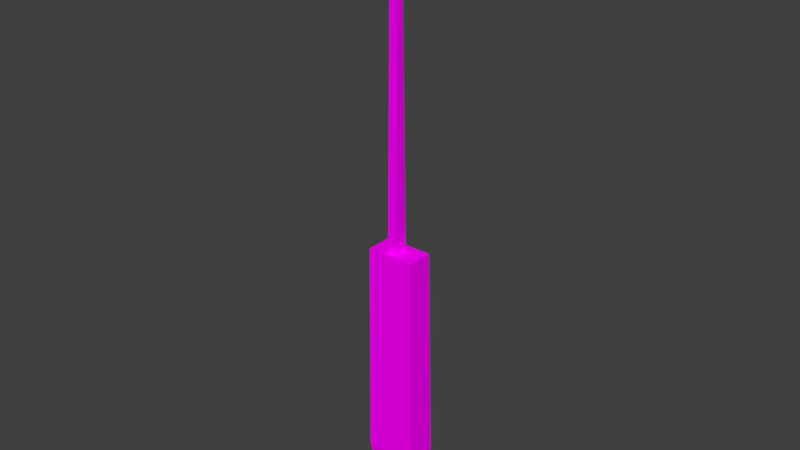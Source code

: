 # Source: chave_de_fenda.blend  (saved by Blender 2.79.0; exported with 4.5.12 LTS)
import bpy
from mathutils import Matrix  # noqa: F401  (used for matrix-valued properties, if any)

bpy.ops.wm.read_factory_settings(use_empty=True)
scene = bpy.context.scene
scene.name = 'Scene'

# ---- collections
col_collection_1 = bpy.data.collections.new('Collection 1'); scene.collection.children.link(col_collection_1)

# ---- images (referenced by path relative to the original .blend; pixels are not part of the script)
import os
ASSET_DIR = os.environ.get("B2B_ASSET_DIR", "")  # directory of the original .blend (textures are referenced by path, not embedded)
HERE = os.path.dirname(os.path.abspath(__file__))  # packed textures are extracted next to this script under _unpacked/

def load_image(name, relpath, width, height, colorspace="sRGB"):
    """Load a texture the original file referenced (path relative to the .blend, or extracted next to this script)."""
    p = next((c for c in (os.path.join(HERE, relpath), os.path.join(ASSET_DIR, relpath)) if relpath and os.path.exists(c)), "")
    if p:
        img = bpy.data.images.load(p, check_existing=True)
        img.name = name
    else:  # same state as the original file: an image datablock whose file is absent (Cycles renders it pink)
        img = bpy.data.images.new(name, width, height)
        img.source = "FILE"
        img.filepath = "//" + (relpath or name)
    img.colorspace_settings.name = colorspace
    return img
img_chave_de_fenda_png = load_image('Chave de fenda.png', 'Chave de fenda.png', 1024, 1024, 'sRGB')

# ---- materials (node trees are filled in below, after node groups)
mat_chave_de_fenda = bpy.data.materials.new('Chave de fenda')
mat_chave_de_fenda.alpha_threshold = 0.0
mat_chave_de_fenda.roughness = 0.5

# ---- material node trees
mat_chave_de_fenda.use_nodes = True; mat_chave_de_fenda.node_tree.nodes.clear()
_N = mat_chave_de_fenda.node_tree.nodes; _L = mat_chave_de_fenda.node_tree.links
n0 = _N.new('ShaderNodeOutputMaterial'); n0.name = 'Material Output'; n0.location = (300, 300)
n1 = _N.new('ShaderNodeBsdfDiffuse'); n1.name = 'Diffuse BSDF'; n1.location = (10, 300)
n2 = _N.new('ShaderNodeTexImage'); n2.name = 'Image Texture.001'; n2.location = (-135, 96)
n2.width = 140
n2.image = img_chave_de_fenda_png
_L.new(n1.outputs[0], n0.inputs[0])
_L.new(n2.outputs[0], n1.inputs[0])
n0.is_active_output = True

# ---- world
world_world = bpy.data.worlds.new('World'); scene.world = world_world
world_world.color = (0.05088, 0.05088, 0.05088)
world_world.use_sun_shadow = False
world_world.sun_shadow_jitter_overblur = 0.0
world_world.cycles.sampling_method = 'MANUAL'

# ---- meshes
me_chavedefenda = bpy.data.meshes.new('ChaveDeFenda')
me_chavedefenda.from_pydata([(0.02648, 0.03836, -0.323), (0.02648, -0.04964, -0.323), (-0.03773, -0.04964, -0.323), (-0.03773, 0.03836, -0.323), (-0.1635, 0.1117, -1.781), (-0.1635, -0.08835, -1.781), (0.1824, -0.08835, -1.781), (0.1824, 0.1117, -1.781), (0.1674, 0.08587, -0.323), (0.1674, -0.08847, -0.323), (-0.1486, -0.08847, -0.323), (-0.1486, 0.08587, -0.323), (0.006101, 0.06231, 1.858), (0.006101, -0.06599, 1.858), (-0.02109, -0.06599, 1.858), (-0.02109, 0.06231, 1.858), (-0.0333, -0.103, 1.495), (-0.0333, 0.0886, 1.495), (0.01814, -0.103, 1.495), (0.01814, 0.0886, 1.495), (-0.09455, 0.06954, -2.155), (-0.09455, -0.0481, -2.155), (0.1134, -0.0481, -2.155), (0.1134, 0.06954, -2.155), (-0.0333, -0.03148, 1.23), (0.01814, -0.03148, 1.23), (-0.0333, 0.01859, 1.23), (0.01814, 0.01859, 1.23)], [], [(7, 8, 9, 6), (7, 4, 11, 8), (3, 0, 8, 11), (16, 24, 25, 18), (26, 17, 19, 27), (0, 3, 26, 27), (4, 5, 10, 11), (17, 15, 12, 19), (0, 1, 9, 8), (16, 18, 13, 14), (2, 3, 11, 10), (17, 16, 14, 15), (3, 2, 24, 26), (12, 15, 14, 13), (1, 25, 24, 2), (18, 19, 12, 13), (24, 16, 17, 26), (22, 6, 5, 21), (7, 23, 20, 4), (27, 19, 18, 25), (1, 0, 27, 25), (4, 20, 21, 5), (23, 7, 6, 22), (1, 2, 10, 9), (21, 20, 23, 22), (9, 10, 5, 6)])
_uv = me_chavedefenda.uv_layers.new(name='UVMap')
_uv.uv.foreach_set('vector', [0.2784, 0.08329, 0.7428, 0.08819, 0.7429, 0.1459, 0.2885, 0.1458, 0.2687, 0.4149, 0.2898, 0.3066, 0.7421, 0.3087, 0.7423, 0.4149, 0.7789, 0.2935, 0.8, 0.2938, 0.8463, 0.31, 0.7421, 0.3087, 0.2651, 0.6719, 0.1191, 0.7015, 0.1135, 0.671, 0.2614, 0.6456, 0.1206, 0.7323, 0.273, 0.7635, 0.2735, 0.7926, 0.1145, 0.7634, 0.1034, 0.9611, 0.1026, 0.9256, 0.9603, 0.9083, 0.961, 0.9367, 0.2898, 0.3066, 0.2938, 0.2472, 0.7428, 0.2513, 0.7421, 0.3087, 0.273, 0.7635, 0.4679, 0.7256, 0.4713, 0.7405, 0.2735, 0.7926, 0.8, 0.2938, 0.8004, 0.2648, 0.847, 0.2525, 0.8463, 0.31, 0.2651, 0.6719, 0.2614, 0.6456, 0.4553, 0.6332, 0.4568, 0.6489, 0.7792, 0.2645, 0.7789, 0.2935, 0.7421, 0.3087, 0.7428, 0.2513, 0.273, 0.7635, 0.2651, 0.6719, 0.4568, 0.6489, 0.4679, 0.7256, 0.1026, 0.9256, 0.1022, 0.877, 0.9601, 0.8806, 0.9603, 0.9083, 0.4553, 0.5571, 0.4714, 0.5571, 0.4714, 0.6332, 0.4553, 0.6332, 0.1024, 0.8415, 0.9603, 0.8522, 0.9601, 0.8806, 0.1022, 0.877, 0.2614, 0.6456, 0.2401, 0.5415, 0.4553, 0.5571, 0.4553, 0.6332, 0.1191, 0.7015, 0.2651, 0.6719, 0.273, 0.7635, 0.1206, 0.7323, 0.1682, 0.1704, 0.2885, 0.1458, 0.2938, 0.2472, 0.1718, 0.2432, 0.2687, 0.4149, 0.1439, 0.3545, 0.167, 0.2839, 0.2898, 0.3066, 0.1022, 0.642, 0.2401, 0.5415, 0.2614, 0.6456, 0.1135, 0.671, 0.1024, 0.8415, 0.1036, 0.7929, 0.961, 0.8245, 0.9603, 0.8522, 0.2898, 0.3066, 0.167, 0.2839, 0.1718, 0.2432, 0.2938, 0.2472, 0.1567, 0.1315, 0.2784, 0.08329, 0.2885, 0.1458, 0.1682, 0.1704, 0.8004, 0.2648, 0.7792, 0.2645, 0.7428, 0.2513, 0.847, 0.2525, 0.1718, 0.2432, 0.167, 0.2839, 0.09501, 0.2755, 0.09975, 0.2348, 0.7429, 0.1459, 0.7428, 0.2513, 0.2938, 0.2472, 0.2885, 0.1458])
_uv.active_render = True
_uv = me_chavedefenda.uv_layers.new(name='UVMap.001')
_uv.uv.foreach_set('vector', [0.4696, 0.751, 0.7069, 0.751, 0.7069, 0.874, 0.4696, 0.874, 0.001001, 0.499, 0.2343, 0.499, 0.7049, 0.751, 0.4716, 0.751, 0.8814, 0.626, 0.7657, 0.626, 0.7657, 0.749, 0.8814, 0.749, 0.001001, 0.999, 0.2343, 0.999, 0.2343, 0.9385, 0.001001, 0.9385, 0.7637, 0.749, 0.7637, 0.501, 0.7069, 0.501, 0.7069, 0.749, 0.4696, 0.9365, 0.4696, 0.876, 0.001001, 0.876, 0.001001, 0.9365, 0.5872, 0.001001, 0.4716, 0.001001, 0.9402, 0.751, 0.8245, 0.751, 0.8225, 0.624, 0.8225, 0.376, 0.7657, 0.376, 0.7657, 0.624, 0.7637, 0.376, 0.6481, 0.376, 0.6481, 0.499, 0.7637, 0.499, 0.4696, 0.999, 0.4696, 0.9385, 0.2363, 0.9385, 0.2363, 0.999, 0.9402, 0.749, 0.9402, 0.626, 0.8834, 0.626, 0.8834, 0.749, 0.7049, 0.999, 0.7049, 0.876, 0.4716, 0.876, 0.4716, 0.999, 0.8814, 0.126, 0.8245, 0.126, 0.8245, 0.624, 0.8814, 0.624, 0.8225, 0.999, 0.8225, 0.9385, 0.7069, 0.9385, 0.7069, 0.999, 0.6461, 0.499, 0.6461, 0.001001, 0.5892, 0.001001, 0.5892, 0.499, 0.7049, 0.749, 0.7049, 0.626, 0.4716, 0.626, 0.4716, 0.749, 0.8225, 0.374, 0.8225, 0.126, 0.7657, 0.126, 0.7657, 0.374, 0.4696, 0.501, 0.2363, 0.501, 0.2363, 0.749, 0.4696, 0.749, 0.2343, 0.501, 0.001001, 0.501, 0.001001, 0.749, 0.2343, 0.749, 0.7069, 0.9365, 0.9402, 0.9365, 0.9402, 0.876, 0.7069, 0.876, 0.9402, 0.001001, 0.8834, 0.001001, 0.8834, 0.499, 0.9402, 0.499, 0.4716, 0.624, 0.7049, 0.624, 0.7049, 0.501, 0.4716, 0.501, 0.7637, 0.374, 0.7637, 0.126, 0.6481, 0.126, 0.6481, 0.374, 0.999, 0.501, 0.8834, 0.501, 0.8834, 0.624, 0.999, 0.624, 0.9402, 0.999, 0.9402, 0.9385, 0.8245, 0.9385, 0.8245, 0.999, 0.6481, 0.124, 0.8814, 0.124, 0.4696, 0.001001, 0.2363, 0.001001])
me_chavedefenda.materials.append(mat_chave_de_fenda)
me_chavedefenda.use_remesh_preserve_volume = False
me_chavedefenda.use_remesh_preserve_attributes = False
me_chavedefenda.use_mirror_vertex_groups = False
me_chavedefenda.update()

# ---- objects
ob_chavedefenda = bpy.data.objects.new('ChaveDeFenda', me_chavedefenda)

# ---- transforms, parenting, visibility, modifiers, constraints
ob_chavedefenda.location = (0.0, 0.0, 0.0)
ob_chavedefenda.lineart.crease_threshold = 0.0

# ---- collection membership
col_collection_1.objects.link(ob_chavedefenda)

# ---- scene / render settings (as saved in the file)
scene.frame_start = 1; scene.frame_end = 250; scene.frame_set(1)
scene.render.engine = 'CYCLES'
scene.render.resolution_percentage = 50
scene.render.dither_intensity = 0.0
scene.cycles.use_denoising = False
scene.cycles.samples = 128
scene.cycles.sampling_pattern = 'TABULATED_SOBOL'
scene.cycles.use_adaptive_sampling = False
scene.cycles.use_light_tree = False
scene.cycles.blur_glossy = 0.0
scene.cycles.sample_clamp_indirect = 0.0
scene.view_settings.view_transform = 'Standard'
bpy.context.view_layer.update()

# ---- added for rendering (the .blend has no active camera and no usable light): camera, sun
cam_auto = bpy.data.cameras.new('AutoCamera')
cam_auto.lens = 50.0
cam_auto.sensor_width = 36.0
cam_auto.clip_end = 1000.0
ob_auto_camera = bpy.data.objects.new('AutoCamera', cam_auto)
scene.collection.objects.link(ob_auto_camera)
ob_auto_camera.location = (3.74143, -4.47403, 2.83664)
ob_auto_camera.rotation_euler = (1.09748, -7.21219e-08, 0.694738)
scene.camera = ob_auto_camera
light_auto_sun = bpy.data.lights.new('AutoSun', 'SUN')
light_auto_sun.energy = 3.0
light_auto_sun.angle = 0.0523599
ob_auto_sun = bpy.data.objects.new('AutoSun', light_auto_sun)
scene.collection.objects.link(ob_auto_sun)
ob_auto_sun.rotation_euler = (0.872665, 0.174533, 0.523599)
bpy.context.view_layer.update()
